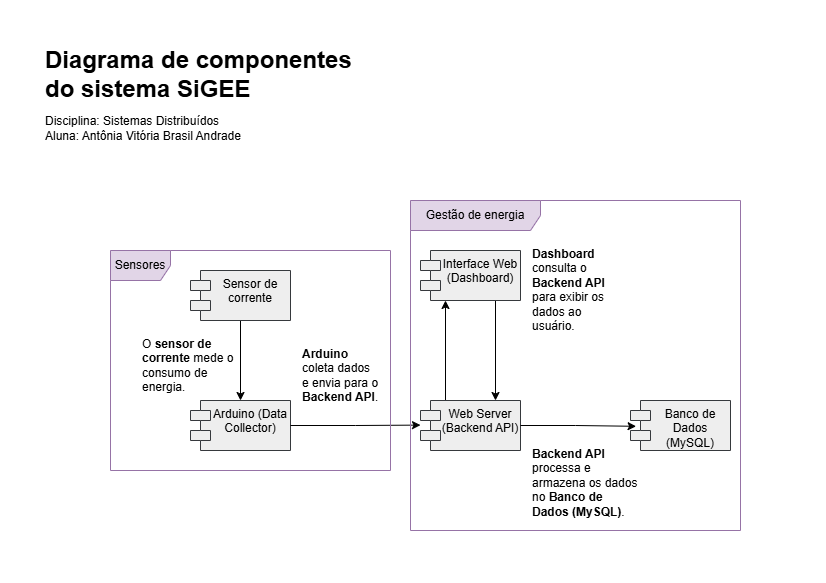

The diagram above was exported from draw.io. Its source (the exported page's mxGraphModel, read from the mxfile embedded in the PNG):
<mxGraphModel dx="1050" dy="557" grid="1" gridSize="10" guides="1" tooltips="1" connect="1" arrows="1" fold="1" page="1" pageScale="1" pageWidth="413" pageHeight="583" math="0" shadow="0">
  <root>
    <mxCell id="0" />
    <mxCell id="1" parent="0" />
    <mxCell id="eqR_7KaGiTr2mihYH16X-13" value="&lt;strong&gt;Arduino&lt;/strong&gt; coleta dados e envia para o &lt;strong&gt;Backend API&lt;/strong&gt;." style="text;whiteSpace=wrap;html=1;" vertex="1" parent="1">
      <mxGeometry x="300" y="340" width="80" height="40" as="geometry" />
    </mxCell>
    <mxCell id="eqR_7KaGiTr2mihYH16X-14" value="&lt;strong&gt;Backend API&lt;/strong&gt; processa e armazena os dados no &lt;strong&gt;Banco de Dados (MySQL)&lt;/strong&gt;." style="text;whiteSpace=wrap;html=1;" vertex="1" parent="1">
      <mxGeometry x="530" y="440" width="110" height="40" as="geometry" />
    </mxCell>
    <mxCell id="eqR_7KaGiTr2mihYH16X-15" value="&lt;strong&gt;Dashboard&lt;/strong&gt; consulta o &lt;strong&gt;Backend API&lt;/strong&gt; para exibir os dados ao usuário." style="text;whiteSpace=wrap;html=1;" vertex="1" parent="1">
      <mxGeometry x="530" y="240" width="90" height="40" as="geometry" />
    </mxCell>
    <mxCell id="eqR_7KaGiTr2mihYH16X-16" value="Banco de Dados (MySQL)" style="shape=module;align=left;spacingLeft=20;align=center;verticalAlign=top;whiteSpace=wrap;html=1;fillColor=#eeeeee;strokeColor=#36393d;" vertex="1" parent="1">
      <mxGeometry x="630" y="400" width="100" height="50" as="geometry" />
    </mxCell>
    <mxCell id="eqR_7KaGiTr2mihYH16X-24" style="edgeStyle=orthogonalEdgeStyle;rounded=0;orthogonalLoop=1;jettySize=auto;html=1;exitX=0.75;exitY=1;exitDx=0;exitDy=0;entryX=0.75;entryY=0;entryDx=0;entryDy=0;" edge="1" parent="1" source="eqR_7KaGiTr2mihYH16X-17" target="eqR_7KaGiTr2mihYH16X-19">
      <mxGeometry relative="1" as="geometry" />
    </mxCell>
    <mxCell id="eqR_7KaGiTr2mihYH16X-17" value="Interface Web (Dashboard)" style="shape=module;align=left;spacingLeft=20;align=center;verticalAlign=top;whiteSpace=wrap;html=1;fillColor=#eeeeee;strokeColor=#36393d;" vertex="1" parent="1">
      <mxGeometry x="420" y="250" width="100" height="50" as="geometry" />
    </mxCell>
    <mxCell id="eqR_7KaGiTr2mihYH16X-18" value="Arduino (Data Collector)" style="shape=module;align=left;spacingLeft=20;align=center;verticalAlign=top;whiteSpace=wrap;html=1;fillColor=#eeeeee;strokeColor=#36393d;" vertex="1" parent="1">
      <mxGeometry x="190" y="400" width="100" height="50" as="geometry" />
    </mxCell>
    <mxCell id="eqR_7KaGiTr2mihYH16X-23" style="edgeStyle=orthogonalEdgeStyle;rounded=0;orthogonalLoop=1;jettySize=auto;html=1;exitX=0.25;exitY=0;exitDx=0;exitDy=0;entryX=0.25;entryY=1;entryDx=0;entryDy=0;" edge="1" parent="1" source="eqR_7KaGiTr2mihYH16X-19" target="eqR_7KaGiTr2mihYH16X-17">
      <mxGeometry relative="1" as="geometry" />
    </mxCell>
    <mxCell id="eqR_7KaGiTr2mihYH16X-19" value="Web Server (Backend API)" style="shape=module;align=left;spacingLeft=20;align=center;verticalAlign=top;whiteSpace=wrap;html=1;fillColor=#eeeeee;strokeColor=#36393d;" vertex="1" parent="1">
      <mxGeometry x="420" y="400" width="100" height="50" as="geometry" />
    </mxCell>
    <mxCell id="eqR_7KaGiTr2mihYH16X-21" style="edgeStyle=orthogonalEdgeStyle;rounded=0;orthogonalLoop=1;jettySize=auto;html=1;exitX=1;exitY=0.5;exitDx=0;exitDy=0;entryX=0;entryY=0.492;entryDx=0;entryDy=0;entryPerimeter=0;" edge="1" parent="1" source="eqR_7KaGiTr2mihYH16X-18" target="eqR_7KaGiTr2mihYH16X-19">
      <mxGeometry relative="1" as="geometry" />
    </mxCell>
    <mxCell id="eqR_7KaGiTr2mihYH16X-22" style="edgeStyle=orthogonalEdgeStyle;rounded=0;orthogonalLoop=1;jettySize=auto;html=1;exitX=1;exitY=0.5;exitDx=0;exitDy=0;entryX=0.056;entryY=0.516;entryDx=0;entryDy=0;entryPerimeter=0;" edge="1" parent="1" source="eqR_7KaGiTr2mihYH16X-19" target="eqR_7KaGiTr2mihYH16X-16">
      <mxGeometry relative="1" as="geometry" />
    </mxCell>
    <mxCell id="eqR_7KaGiTr2mihYH16X-29" value="O &lt;strong&gt;sensor de corrente&lt;/strong&gt; mede o consumo de energia." style="text;whiteSpace=wrap;html=1;" vertex="1" parent="1">
      <mxGeometry x="140" y="330" width="100" height="40" as="geometry" />
    </mxCell>
    <mxCell id="eqR_7KaGiTr2mihYH16X-37" style="edgeStyle=orthogonalEdgeStyle;rounded=0;orthogonalLoop=1;jettySize=auto;html=1;exitX=0.5;exitY=1;exitDx=0;exitDy=0;entryX=0.5;entryY=0;entryDx=0;entryDy=0;" edge="1" parent="1" source="eqR_7KaGiTr2mihYH16X-36" target="eqR_7KaGiTr2mihYH16X-18">
      <mxGeometry relative="1" as="geometry" />
    </mxCell>
    <mxCell id="eqR_7KaGiTr2mihYH16X-36" value="Sensor de corrente" style="shape=module;align=left;spacingLeft=20;align=center;verticalAlign=top;whiteSpace=wrap;html=1;fillColor=#eeeeee;strokeColor=#36393d;" vertex="1" parent="1">
      <mxGeometry x="190" y="270" width="100" height="50" as="geometry" />
    </mxCell>
    <mxCell id="eqR_7KaGiTr2mihYH16X-41" value="Sensores" style="shape=umlFrame;whiteSpace=wrap;html=1;pointerEvents=0;width=60;height=30;fillColor=#e1d5e7;strokeColor=#9673a6;" vertex="1" parent="1">
      <mxGeometry x="110" y="250" width="280" height="220" as="geometry" />
    </mxCell>
    <mxCell id="eqR_7KaGiTr2mihYH16X-42" value="Gestão de energia" style="shape=umlFrame;whiteSpace=wrap;html=1;pointerEvents=0;width=130;height=30;fillColor=#e1d5e7;strokeColor=#9673a6;" vertex="1" parent="1">
      <mxGeometry x="410" y="200" width="330" height="330" as="geometry" />
    </mxCell>
    <mxCell id="eqR_7KaGiTr2mihYH16X-43" value="&lt;h1&gt;Diagrama de componentes do sistema SiGEE&lt;/h1&gt;&lt;p&gt;&lt;/p&gt;&lt;p style=&quot;line-height: 30%;&quot;&gt;Disciplina: Sistemas Distribuídos&lt;/p&gt;&lt;p style=&quot;line-height: 30%;&quot;&gt;Aluna: Antônia Vitória Brasil Andrade&lt;/p&gt;&lt;p&gt;&lt;/p&gt;" style="text;html=1;spacing=5;spacingTop=-20;whiteSpace=wrap;overflow=hidden;rounded=0;" vertex="1" parent="1">
      <mxGeometry x="40" y="40" width="340" height="120" as="geometry" />
    </mxCell>
  </root>
</mxGraphModel>